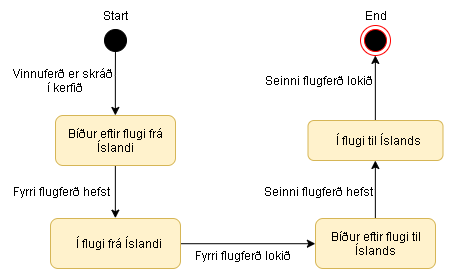

The diagram above was exported from draw.io. Its source (the exported page's mxGraphModel, read from the mxfile embedded in the PNG):
<mxGraphModel dx="706" dy="368" grid="1" gridSize="10" guides="1" tooltips="1" connect="1" arrows="1" fold="1" page="1" pageScale="1" pageWidth="850" pageHeight="1100" background="none" math="0" shadow="0">
  <root>
    <mxCell id="0" />
    <mxCell id="1" parent="0" />
    <mxCell id="5eQpu6jh8ZEB7LbpuDqN-31" value="Fyrri flugferð hefst" style="text;html=1;align=center;verticalAlign=middle;resizable=0;points=[];;autosize=1;" vertex="1" parent="1">
      <mxGeometry x="120" y="436.5" width="110" height="20" as="geometry" />
    </mxCell>
    <mxCell id="5eQpu6jh8ZEB7LbpuDqN-32" value="Fyrri flugferð lokið" style="text;html=1;align=center;verticalAlign=middle;resizable=0;points=[];;autosize=1;" vertex="1" parent="1">
      <mxGeometry x="300" y="500" width="110" height="20" as="geometry" />
    </mxCell>
    <mxCell id="5eQpu6jh8ZEB7LbpuDqN-33" value="Seinni flugferð hefst" style="text;html=1;align=center;verticalAlign=middle;resizable=0;points=[];;autosize=1;" vertex="1" parent="1">
      <mxGeometry x="370" y="436.5" width="120" height="20" as="geometry" />
    </mxCell>
    <mxCell id="5eQpu6jh8ZEB7LbpuDqN-34" value="Seinni flugferð lokið" style="text;html=1;align=center;verticalAlign=middle;resizable=0;points=[];;autosize=1;" vertex="1" parent="1">
      <mxGeometry x="370" y="325" width="120" height="20" as="geometry" />
    </mxCell>
    <mxCell id="5eQpu6jh8ZEB7LbpuDqN-46" style="edgeStyle=orthogonalEdgeStyle;rounded=0;orthogonalLoop=1;jettySize=auto;html=1;exitX=0.5;exitY=1;exitDx=0;exitDy=0;entryX=0.5;entryY=0;entryDx=0;entryDy=0;" edge="1" parent="1" source="5eQpu6jh8ZEB7LbpuDqN-43" target="5eQpu6jh8ZEB7LbpuDqN-45">
      <mxGeometry relative="1" as="geometry" />
    </mxCell>
    <mxCell id="5eQpu6jh8ZEB7LbpuDqN-43" value="Bíður eftir flugi frá Íslandi" style="rounded=1;fillColor=#fff2cc;strokeColor=#d6b656;imageAspect=1;html=1;whiteSpace=wrap;spacing=0;" vertex="1" parent="1">
      <mxGeometry x="170" y="370" width="120" height="50" as="geometry" />
    </mxCell>
    <mxCell id="5eQpu6jh8ZEB7LbpuDqN-58" style="edgeStyle=orthogonalEdgeStyle;rounded=0;jumpSize=6;orthogonalLoop=1;jettySize=auto;html=1;entryX=0.5;entryY=0;entryDx=0;entryDy=0;endArrow=classic;endFill=1;" edge="1" parent="1" target="5eQpu6jh8ZEB7LbpuDqN-43">
      <mxGeometry relative="1" as="geometry">
        <mxPoint x="230" y="290" as="sourcePoint" />
      </mxGeometry>
    </mxCell>
    <mxCell id="5eQpu6jh8ZEB7LbpuDqN-44" value="Vinnuferð er skráð &lt;br&gt;í kerfið" style="text;html=1;align=center;verticalAlign=middle;resizable=0;points=[];;autosize=1;" vertex="1" parent="1">
      <mxGeometry x="120" y="320" width="110" height="30" as="geometry" />
    </mxCell>
    <mxCell id="5eQpu6jh8ZEB7LbpuDqN-53" style="edgeStyle=orthogonalEdgeStyle;rounded=0;orthogonalLoop=1;jettySize=auto;html=1;exitX=1;exitY=0.5;exitDx=0;exitDy=0;entryX=0;entryY=0.5;entryDx=0;entryDy=0;" edge="1" parent="1" source="5eQpu6jh8ZEB7LbpuDqN-45" target="5eQpu6jh8ZEB7LbpuDqN-47">
      <mxGeometry relative="1" as="geometry" />
    </mxCell>
    <mxCell id="5eQpu6jh8ZEB7LbpuDqN-45" value="Í flugi frá Íslandi" style="rounded=1;fillColor=#fff2cc;strokeColor=#d6b656;imageAspect=1;html=1;spacing=0;" vertex="1" parent="1">
      <mxGeometry x="165" y="473" width="130" height="50" as="geometry" />
    </mxCell>
    <mxCell id="5eQpu6jh8ZEB7LbpuDqN-54" style="edgeStyle=orthogonalEdgeStyle;rounded=0;orthogonalLoop=1;jettySize=auto;html=1;exitX=0.5;exitY=0;exitDx=0;exitDy=0;" edge="1" parent="1" source="5eQpu6jh8ZEB7LbpuDqN-47" target="5eQpu6jh8ZEB7LbpuDqN-50">
      <mxGeometry relative="1" as="geometry" />
    </mxCell>
    <mxCell id="5eQpu6jh8ZEB7LbpuDqN-47" value="Bíður eftir flugi til Íslands" style="rounded=1;fillColor=#fff2cc;strokeColor=#d6b656;imageAspect=1;html=1;whiteSpace=wrap;spacing=0;" vertex="1" parent="1">
      <mxGeometry x="430" y="473" width="120" height="50" as="geometry" />
    </mxCell>
    <mxCell id="5eQpu6jh8ZEB7LbpuDqN-57" style="edgeStyle=orthogonalEdgeStyle;rounded=0;orthogonalLoop=1;jettySize=auto;html=1;exitX=0.5;exitY=0;exitDx=0;exitDy=0;entryX=0.5;entryY=1;entryDx=0;entryDy=0;fillColor=#f8cecc;strokeColor=#000000;" edge="1" parent="1" source="5eQpu6jh8ZEB7LbpuDqN-50" target="5eQpu6jh8ZEB7LbpuDqN-56">
      <mxGeometry relative="1" as="geometry" />
    </mxCell>
    <mxCell id="5eQpu6jh8ZEB7LbpuDqN-50" value="Í flugi til Íslands" style="rounded=1;fillColor=#fff2cc;strokeColor=#d6b656;imageAspect=1;html=1;spacing=0;" vertex="1" parent="1">
      <mxGeometry x="422.5" y="375" width="135" height="40" as="geometry" />
    </mxCell>
    <mxCell id="5eQpu6jh8ZEB7LbpuDqN-56" value="" style="ellipse;html=1;shape=endState;fillColor=#000000;strokeColor=#ff0000;rounded=1;" vertex="1" parent="1">
      <mxGeometry x="475" y="280" width="30" height="30" as="geometry" />
    </mxCell>
    <mxCell id="5eQpu6jh8ZEB7LbpuDqN-41" value="" style="ellipse;html=1;shape=startState;fillColor=#000000;strokeColor=#000000;rounded=1;" vertex="1" parent="1">
      <mxGeometry x="215" y="280" width="30" height="30" as="geometry" />
    </mxCell>
    <mxCell id="5eQpu6jh8ZEB7LbpuDqN-59" value="Start" style="text;html=1;align=center;verticalAlign=middle;resizable=0;points=[];;autosize=1;" vertex="1" parent="1">
      <mxGeometry x="210" y="260" width="40" height="20" as="geometry" />
    </mxCell>
    <mxCell id="5eQpu6jh8ZEB7LbpuDqN-60" value="End" style="text;html=1;align=center;verticalAlign=middle;resizable=0;points=[];;autosize=1;" vertex="1" parent="1">
      <mxGeometry x="470" y="260" width="40" height="20" as="geometry" />
    </mxCell>
  </root>
</mxGraphModel>